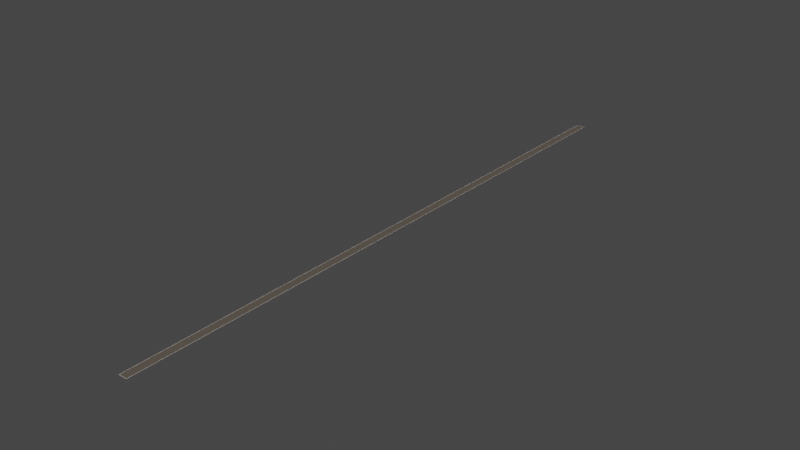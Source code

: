 # Source: runway.blend  (saved by Blender 3.0.42; exported with 4.5.12 LTS)
import bpy
from mathutils import Matrix  # noqa: F401  (used for matrix-valued properties, if any)

bpy.ops.wm.read_factory_settings(use_empty=True)
scene = bpy.context.scene
scene.name = 'Scene'

# ---- collections
col_collection = bpy.data.collections.new('Collection'); scene.collection.children.link(col_collection)

# ---- materials (node trees are filled in below, after node groups)
mat_tarmac = bpy.data.materials.new('Tarmac')
mat_tarmac.use_transparent_shadow = False
mat_white = bpy.data.materials.new('White')
mat_white.use_transparent_shadow = False

# ---- material node trees
mat_tarmac.use_nodes = True; mat_tarmac.node_tree.nodes.clear()
_N = mat_tarmac.node_tree.nodes; _L = mat_tarmac.node_tree.links
n0 = _N.new('ShaderNodeBsdfPrincipled'); n0.name = 'Principled BSDF'; n0.location = (10, 300)
n0.distribution = 'GGX'
n0.subsurface_method = 'RANDOM_WALK_SKIN'
n0.inputs[0].default_value = (0.1144, 0.09531, 0.07819, 1.0)
n0.inputs[3].default_value = 1.45
n0.inputs[27].default_value = (0.0, 0.0, 0.0, 1.0)
n0.inputs[28].default_value = 1.0
n1 = _N.new('ShaderNodeOutputMaterial'); n1.name = 'Material Output'; n1.location = (300, 300)
_L.new(n0.outputs[0], n1.inputs[0])
n1.is_active_output = True
mat_white.use_nodes = True; mat_white.node_tree.nodes.clear()
_N = mat_white.node_tree.nodes; _L = mat_white.node_tree.links
n0 = _N.new('ShaderNodeBsdfPrincipled'); n0.name = 'Principled BSDF'; n0.location = (10, 300)
n0.distribution = 'GGX'
n0.subsurface_method = 'RANDOM_WALK_SKIN'
n0.inputs[0].default_value = (1.0, 0.8796, 0.807, 1.0)
n0.inputs[3].default_value = 1.45
n0.inputs[27].default_value = (0.0, 0.0, 0.0, 1.0)
n0.inputs[28].default_value = 1.0
n1 = _N.new('ShaderNodeOutputMaterial'); n1.name = 'Material Output'; n1.location = (300, 300)
_L.new(n0.outputs[0], n1.inputs[0])
n1.is_active_output = True

# ---- world
world_world = bpy.data.worlds.new('World'); scene.world = world_world
world_world.use_nodes = True; world_world.node_tree.nodes.clear()
_N = world_world.node_tree.nodes; _L = world_world.node_tree.links
n0 = _N.new('ShaderNodeOutputWorld'); n0.name = 'World Output'; n0.location = (300, 300)
n1 = _N.new('ShaderNodeBackground'); n1.name = 'Background'; n1.location = (10, 300)
n1.inputs[0].default_value = (0.05088, 0.05088, 0.05088, 1.0)
_L.new(n1.outputs[0], n0.inputs[0])
n0.is_active_output = True
world_world.color = (0.05088, 0.05088, 0.05088)
world_world.use_sun_shadow = False
world_world.sun_shadow_jitter_overblur = 0.0

# ---- meshes
me_plane = bpy.data.meshes.new('Plane')
me_plane.from_pydata([(-50.0, -360.0, 0.0), (50.0, -360.0, 0.0), (-50.0, 360.0, 0.0), (50.0, 360.0, 0.0), (-48.0, 359.8, 0.0), (-48.0, -359.8, 0.0), (48.0, -359.8, 0.0), (48.0, 359.8, 0.0), (-48.0, -329.9, 0.0), (48.0, -329.9, 0.0), (-50.0, -330.1, 0.0), (50.0, -330.1, 0.0), (-48.0, -330.2, 0.0), (-50.0, -330.4, 0.0), (48.0, -330.2, 0.0), (50.0, -330.4, 0.0)], [], [(8, 9, 7, 4), (8, 4, 2, 10), (6, 5, 0, 1), (14, 6, 1, 15), (4, 7, 3, 2), (7, 9, 11, 3), (12, 8, 10, 13), (12, 14, 9, 8), (5, 6, 14, 12), (5, 12, 13, 0), (9, 14, 15, 11)])
me_plane.polygons.foreach_set('material_index', [0, 1, 1, 1, 1, 1, 1, 0, 0, 1, 1])
_uv = me_plane.uv_layers.new(name='UVMap')
_uv.uv.foreach_set('vector', [0.02513, 0.05314, 0.9749, 0.05314, 0.9749, 0.9965, 0.02513, 0.9965, 0.02513, 0.05314, 0.02513, 0.9965, 0.0, 1.0, 0.0, 0.05, 0.9749, 0.00349, 0.02513, 0.00349, 0.0, 0.0, 1.0, 0.0, 0.9749, 0.02832, 0.9749, 0.00349, 1.0, 0.0, 1.0, 0.025, 0.02513, 0.9965, 0.9749, 0.9965, 1.0, 1.0, 0.0, 1.0, 0.9749, 0.9965, 0.9749, 0.05314, 1.0, 0.05, 1.0, 1.0, 0.02513, 0.02832, 0.02513, 0.05314, 0.0, 0.05, 0.0, 0.025, 0.02513, 0.02832, 0.9749, 0.02832, 0.9749, 0.05314, 0.02513, 0.05314, 0.02513, 0.00349, 0.9749, 0.00349, 0.9749, 0.02832, 0.02513, 0.02832, 0.02513, 0.00349, 0.02513, 0.02832, 0.0, 0.025, 0.0, 0.0, 0.9749, 0.05314, 0.9749, 0.02832, 1.0, 0.025, 1.0, 0.05])
me_plane.materials.append(mat_tarmac)
me_plane.materials.append(mat_white)
me_plane.use_remesh_fix_poles = True
me_plane.use_remesh_preserve_attributes = False
me_plane.update()

# ---- objects
ob_plane = bpy.data.objects.new('Plane', me_plane)

# ---- transforms, parenting, visibility, modifiers, constraints
ob_plane.location = (0.0, 0.0, 0.0)
ob_plane.scale = (0.1, 1.0, 1.0)

# ---- collection membership
col_collection.objects.link(ob_plane)

# ---- scene / render settings (as saved in the file)
scene.frame_start = 1; scene.frame_end = 250; scene.frame_set(1)
scene.render.engine = 'BLENDER_EEVEE_NEXT'
scene.cycles.sampling_pattern = 'TABULATED_SOBOL'
scene.cycles.use_light_tree = False
scene.view_settings.view_transform = 'Filmic'
bpy.context.view_layer.update()

# ---- added for rendering (the .blend has no active camera and no usable light): camera, sun
cam_auto = bpy.data.cameras.new('AutoCamera')
cam_auto.lens = 50.0
cam_auto.sensor_width = 36.0
cam_auto.clip_end = 11692.2
ob_auto_camera = bpy.data.objects.new('AutoCamera', cam_auto)
scene.collection.objects.link(ob_auto_camera)
ob_auto_camera.location = (666.226, -799.471, 532.981)
ob_auto_camera.rotation_euler = (1.09748, -7.21219e-08, 0.694738)
scene.camera = ob_auto_camera
light_auto_sun = bpy.data.lights.new('AutoSun', 'SUN')
light_auto_sun.energy = 3.0
light_auto_sun.angle = 0.0523599
ob_auto_sun = bpy.data.objects.new('AutoSun', light_auto_sun)
scene.collection.objects.link(ob_auto_sun)
ob_auto_sun.rotation_euler = (0.872665, 0.174533, 0.523599)
bpy.context.view_layer.update()
